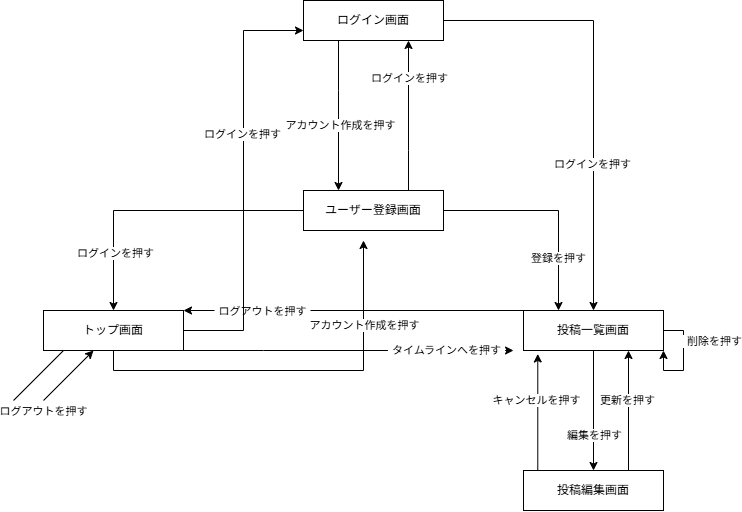

The diagram above was exported from draw.io. Its source (the exported page's mxGraphModel, read from the mxfile embedded in the PNG):
<mxGraphModel dx="1750" dy="602" grid="1" gridSize="10" guides="1" tooltips="1" connect="1" arrows="1" fold="1" page="1" pageScale="1" pageWidth="827" pageHeight="1169" math="0" shadow="0">
  <root>
    <mxCell id="0" />
    <mxCell id="1" parent="0" />
    <mxCell id="XmPwxTJiJQSGmkwhPc-U-11" edge="1" parent="1" source="XmPwxTJiJQSGmkwhPc-U-1" style="edgeStyle=orthogonalEdgeStyle;rounded=0;orthogonalLoop=1;jettySize=auto;html=1;entryX=0.25;entryY=0;entryDx=0;entryDy=0;defaultLabelBackgroundColor=page;labelPadding=0 4;" target="XmPwxTJiJQSGmkwhPc-U-8">
      <mxGeometry relative="1" x="0.1613" as="geometry">
        <Array as="points">
          <mxPoint x="335" y="100" />
          <mxPoint x="335" y="100" />
        </Array>
      </mxGeometry>
    </mxCell>
    <mxCell id="XmPwxTJiJQSGmkwhPc-U-12" connectable="0" parent="XmPwxTJiJQSGmkwhPc-U-11" style="edgeLabel;html=1;align=center;verticalAlign=middle;resizable=0;points=[];inheritText=1;defaultLabelBackgroundColor=page;labelPadding=0 4;" value="アカウント作成を押す" vertex="1">
      <mxGeometry relative="1" x="0.1226" y="1" as="geometry">
        <mxPoint as="offset" />
      </mxGeometry>
    </mxCell>
    <mxCell id="XmPwxTJiJQSGmkwhPc-U-13" edge="1" parent="1" source="XmPwxTJiJQSGmkwhPc-U-1" style="edgeStyle=orthogonalEdgeStyle;rounded=0;orthogonalLoop=1;jettySize=auto;html=1;entryX=0.5;entryY=0;entryDx=0;entryDy=0;defaultLabelBackgroundColor=page;labelPadding=0 4;" target="XmPwxTJiJQSGmkwhPc-U-9">
      <mxGeometry relative="1" as="geometry" />
    </mxCell>
    <mxCell id="XmPwxTJiJQSGmkwhPc-U-14" connectable="0" parent="XmPwxTJiJQSGmkwhPc-U-13" style="edgeLabel;html=1;align=center;verticalAlign=middle;resizable=0;points=[];inheritText=1;defaultLabelBackgroundColor=page;labelPadding=0 4;" value="ログインを押す" vertex="1">
      <mxGeometry relative="1" x="0.3323" y="-2" as="geometry">
        <mxPoint as="offset" />
      </mxGeometry>
    </mxCell>
    <mxCell id="XmPwxTJiJQSGmkwhPc-U-1" parent="1" style="rounded=0;whiteSpace=wrap;html=1;" value="ログイン画面" vertex="1">
      <mxGeometry height="40" width="140" x="300" y="10" as="geometry" />
    </mxCell>
    <mxCell id="XmPwxTJiJQSGmkwhPc-U-21" edge="1" parent="1" source="XmPwxTJiJQSGmkwhPc-U-7" style="edgeStyle=orthogonalEdgeStyle;rounded=0;orthogonalLoop=1;jettySize=auto;html=1;defaultLabelBackgroundColor=page;labelPadding=0 4;entryX=0;entryY=0.75;entryDx=0;entryDy=0;" target="XmPwxTJiJQSGmkwhPc-U-1">
      <mxGeometry relative="1" as="geometry">
        <mxPoint x="10" y="40" as="targetPoint" />
      </mxGeometry>
    </mxCell>
    <mxCell id="XmPwxTJiJQSGmkwhPc-U-22" connectable="0" parent="XmPwxTJiJQSGmkwhPc-U-21" style="edgeLabel;html=1;align=center;verticalAlign=middle;resizable=0;points=[];inheritText=1;defaultLabelBackgroundColor=page;labelPadding=0 4;" value="ログインを押す" vertex="1">
      <mxGeometry relative="1" x="0.2182" y="2" as="geometry">
        <mxPoint as="offset" />
      </mxGeometry>
    </mxCell>
    <mxCell id="XmPwxTJiJQSGmkwhPc-U-23" edge="1" parent="1" source="XmPwxTJiJQSGmkwhPc-U-7" style="edgeStyle=orthogonalEdgeStyle;rounded=0;orthogonalLoop=1;jettySize=auto;html=1;defaultLabelBackgroundColor=page;labelPadding=0 4;exitX=0.5;exitY=1;exitDx=0;exitDy=0;">
      <mxGeometry relative="1" as="geometry">
        <mxPoint x="360" y="250" as="targetPoint" />
      </mxGeometry>
    </mxCell>
    <mxCell id="XmPwxTJiJQSGmkwhPc-U-24" connectable="0" parent="XmPwxTJiJQSGmkwhPc-U-23" style="edgeLabel;html=1;align=center;verticalAlign=middle;resizable=0;points=[];inheritText=1;defaultLabelBackgroundColor=page;labelPadding=0 4;" value="アカウント作成を押す" vertex="1">
      <mxGeometry relative="1" x="0.5773" as="geometry">
        <mxPoint as="offset" />
      </mxGeometry>
    </mxCell>
    <mxCell id="XmPwxTJiJQSGmkwhPc-U-31" edge="1" parent="1" source="XmPwxTJiJQSGmkwhPc-U-7" style="edgeStyle=orthogonalEdgeStyle;rounded=0;orthogonalLoop=1;jettySize=auto;html=1;defaultLabelBackgroundColor=page;labelPadding=0 4;">
      <mxGeometry relative="1" as="geometry">
        <Array as="points">
          <mxPoint x="260" y="360" />
          <mxPoint x="260" y="360" />
        </Array>
        <mxPoint x="510" y="360" as="targetPoint" />
      </mxGeometry>
    </mxCell>
    <mxCell id="XmPwxTJiJQSGmkwhPc-U-32" connectable="0" parent="XmPwxTJiJQSGmkwhPc-U-31" style="edgeLabel;html=1;align=center;verticalAlign=middle;resizable=0;points=[];inheritText=1;defaultLabelBackgroundColor=page;labelPadding=0 4;" value="タイムラインへを押す" vertex="1">
      <mxGeometry relative="1" x="0.5879" y="1" as="geometry">
        <mxPoint as="offset" />
      </mxGeometry>
    </mxCell>
    <mxCell id="XmPwxTJiJQSGmkwhPc-U-7" parent="1" style="rounded=0;whiteSpace=wrap;html=1;" value="トップ画面" vertex="1">
      <mxGeometry height="40" width="140" x="40" y="320" as="geometry" />
    </mxCell>
    <mxCell id="XmPwxTJiJQSGmkwhPc-U-15" edge="1" parent="1" source="XmPwxTJiJQSGmkwhPc-U-8" style="edgeStyle=orthogonalEdgeStyle;rounded=0;orthogonalLoop=1;jettySize=auto;html=1;entryX=0.5;entryY=0;entryDx=0;entryDy=0;defaultLabelBackgroundColor=page;labelPadding=0 4;" target="XmPwxTJiJQSGmkwhPc-U-7">
      <mxGeometry relative="1" as="geometry" />
    </mxCell>
    <mxCell id="XmPwxTJiJQSGmkwhPc-U-17" connectable="0" parent="XmPwxTJiJQSGmkwhPc-U-15" style="edgeLabel;html=1;align=center;verticalAlign=middle;resizable=0;points=[];inheritText=1;defaultLabelBackgroundColor=page;labelPadding=0 4;" value="ログインを押す" vertex="1">
      <mxGeometry relative="1" x="0.6018" y="1" as="geometry">
        <mxPoint as="offset" />
      </mxGeometry>
    </mxCell>
    <mxCell id="XmPwxTJiJQSGmkwhPc-U-18" edge="1" parent="1" source="XmPwxTJiJQSGmkwhPc-U-8" style="edgeStyle=orthogonalEdgeStyle;rounded=0;orthogonalLoop=1;jettySize=auto;html=1;entryX=0.25;entryY=0;entryDx=0;entryDy=0;defaultLabelBackgroundColor=page;labelPadding=0 4;" target="XmPwxTJiJQSGmkwhPc-U-9">
      <mxGeometry relative="1" as="geometry" />
    </mxCell>
    <mxCell id="XmPwxTJiJQSGmkwhPc-U-19" connectable="0" parent="XmPwxTJiJQSGmkwhPc-U-18" style="edgeLabel;html=1;align=center;verticalAlign=middle;resizable=0;points=[];inheritText=1;defaultLabelBackgroundColor=page;labelPadding=0 4;" value="登録を押す" vertex="1">
      <mxGeometry relative="1" x="0.5077" y="-1" as="geometry">
        <mxPoint as="offset" />
      </mxGeometry>
    </mxCell>
    <mxCell id="XmPwxTJiJQSGmkwhPc-U-33" edge="1" parent="1" source="XmPwxTJiJQSGmkwhPc-U-8" style="edgeStyle=orthogonalEdgeStyle;rounded=0;orthogonalLoop=1;jettySize=auto;html=1;entryX=0.75;entryY=1;entryDx=0;entryDy=0;defaultLabelBackgroundColor=page;labelPadding=0 4;" target="XmPwxTJiJQSGmkwhPc-U-1">
      <mxGeometry relative="1" as="geometry">
        <Array as="points">
          <mxPoint x="405" y="160" />
          <mxPoint x="405" y="160" />
        </Array>
      </mxGeometry>
    </mxCell>
    <mxCell id="XmPwxTJiJQSGmkwhPc-U-34" connectable="0" parent="XmPwxTJiJQSGmkwhPc-U-33" style="edgeLabel;html=1;align=center;verticalAlign=middle;resizable=0;points=[];inheritText=1;defaultLabelBackgroundColor=page;labelPadding=0 4;" value="ログインを押す" vertex="1">
      <mxGeometry relative="1" x="0.4992" as="geometry">
        <mxPoint as="offset" />
      </mxGeometry>
    </mxCell>
    <mxCell id="XmPwxTJiJQSGmkwhPc-U-8" parent="1" style="rounded=0;whiteSpace=wrap;html=1;" value="ユーザー登録画面" vertex="1">
      <mxGeometry height="40" width="140" x="300" y="200" as="geometry" />
    </mxCell>
    <mxCell id="XmPwxTJiJQSGmkwhPc-U-35" edge="1" parent="1" style="edgeStyle=orthogonalEdgeStyle;rounded=0;orthogonalLoop=1;jettySize=auto;html=1;defaultLabelBackgroundColor=page;labelPadding=0 4;entryX=1;entryY=0.5;entryDx=0;entryDy=0;">
      <mxGeometry relative="1" as="geometry">
        <mxPoint x="520" y="320.0000000000001" as="sourcePoint" />
        <mxPoint x="180" y="320.0000000000001" as="targetPoint" />
      </mxGeometry>
    </mxCell>
    <mxCell id="XmPwxTJiJQSGmkwhPc-U-36" connectable="0" parent="XmPwxTJiJQSGmkwhPc-U-35" style="edgeLabel;html=1;align=center;verticalAlign=middle;resizable=0;points=[];inheritText=1;defaultLabelBackgroundColor=page;labelPadding=0 4;" value="ログアウトを押す" vertex="1">
      <mxGeometry relative="1" x="0.5433" as="geometry">
        <mxPoint as="offset" />
      </mxGeometry>
    </mxCell>
    <mxCell id="XmPwxTJiJQSGmkwhPc-U-37" edge="1" parent="1" source="XmPwxTJiJQSGmkwhPc-U-9" style="edgeStyle=orthogonalEdgeStyle;rounded=0;orthogonalLoop=1;jettySize=auto;html=1;entryX=0.5;entryY=0;entryDx=0;entryDy=0;defaultLabelBackgroundColor=page;labelPadding=0 4;" target="XmPwxTJiJQSGmkwhPc-U-10">
      <mxGeometry relative="1" as="geometry" />
    </mxCell>
    <mxCell id="XmPwxTJiJQSGmkwhPc-U-38" connectable="0" parent="XmPwxTJiJQSGmkwhPc-U-37" style="edgeLabel;html=1;align=center;verticalAlign=middle;resizable=0;points=[];inheritText=1;defaultLabelBackgroundColor=page;labelPadding=0 4;" value="編集を押す" vertex="1">
      <mxGeometry relative="1" x="0.3964" as="geometry">
        <mxPoint as="offset" />
      </mxGeometry>
    </mxCell>
    <mxCell id="XmPwxTJiJQSGmkwhPc-U-39" edge="1" parent="1" source="XmPwxTJiJQSGmkwhPc-U-9" style="edgeStyle=orthogonalEdgeStyle;rounded=0;orthogonalLoop=1;jettySize=auto;html=1;defaultLabelBackgroundColor=page;labelPadding=0 4;entryX=1;entryY=1;entryDx=0;entryDy=0;innerLoopWaypoints=1;" target="XmPwxTJiJQSGmkwhPc-U-9">
      <mxGeometry relative="1" x="-0.5" as="geometry">
        <Array as="points">
          <mxPoint x="680" y="340" />
          <mxPoint x="680" y="380" />
          <mxPoint x="660" y="380" />
        </Array>
        <mxPoint x="670" y="360" as="targetPoint" />
      </mxGeometry>
    </mxCell>
    <mxCell id="XmPwxTJiJQSGmkwhPc-U-40" connectable="0" parent="XmPwxTJiJQSGmkwhPc-U-39" style="edgeLabel;html=1;align=center;verticalAlign=middle;resizable=0;points=[];inheritText=1;defaultLabelBackgroundColor=page;labelPadding=0 4;" value="削除を押す" vertex="1">
      <mxGeometry relative="1" x="-0.48" y="1" as="geometry">
        <mxPoint x="29" y="4" as="offset" />
      </mxGeometry>
    </mxCell>
    <mxCell id="XmPwxTJiJQSGmkwhPc-U-9" parent="1" style="rounded=0;whiteSpace=wrap;html=1;" value="投稿一覧画面" vertex="1">
      <mxGeometry height="40" width="140" x="520" y="320" as="geometry" />
    </mxCell>
    <mxCell id="XmPwxTJiJQSGmkwhPc-U-41" edge="1" parent="1" source="XmPwxTJiJQSGmkwhPc-U-10" style="edgeStyle=orthogonalEdgeStyle;rounded=0;orthogonalLoop=1;jettySize=auto;html=1;entryX=0.75;entryY=1;entryDx=0;entryDy=0;defaultLabelBackgroundColor=page;labelPadding=0 4;" target="XmPwxTJiJQSGmkwhPc-U-9">
      <mxGeometry relative="1" as="geometry">
        <Array as="points">
          <mxPoint x="640" y="480" />
          <mxPoint x="640" y="480" />
        </Array>
      </mxGeometry>
    </mxCell>
    <mxCell id="XmPwxTJiJQSGmkwhPc-U-42" connectable="0" parent="XmPwxTJiJQSGmkwhPc-U-41" style="edgeLabel;html=1;align=center;verticalAlign=middle;resizable=0;points=[];inheritText=1;defaultLabelBackgroundColor=page;labelPadding=0 4;" value="更新を押す" vertex="1">
      <mxGeometry relative="1" x="0.1659" y="2" as="geometry">
        <mxPoint as="offset" />
      </mxGeometry>
    </mxCell>
    <mxCell id="XmPwxTJiJQSGmkwhPc-U-10" parent="1" style="rounded=0;whiteSpace=wrap;html=1;" value="投稿編集画面" vertex="1">
      <mxGeometry height="40" width="140" x="520" y="480" as="geometry" />
    </mxCell>
    <mxCell id="XmPwxTJiJQSGmkwhPc-U-28" edge="1" parent="1" style="endArrow=none;html=1;rounded=0;defaultLabelBackgroundColor=page;labelPadding=0 4;" value="">
      <mxGeometry height="50" relative="1" width="50" as="geometry">
        <mxPoint x="10" y="410" as="sourcePoint" />
        <mxPoint x="60" y="360" as="targetPoint" />
      </mxGeometry>
    </mxCell>
    <mxCell id="XmPwxTJiJQSGmkwhPc-U-30" connectable="0" parent="XmPwxTJiJQSGmkwhPc-U-28" style="edgeLabel;html=1;align=center;verticalAlign=middle;resizable=0;points=[];inheritText=1;defaultLabelBackgroundColor=page;labelPadding=0 4;" value="ログアウトを押す" vertex="1">
      <mxGeometry relative="1" x="-0.5043" y="-3" as="geometry">
        <mxPoint x="15" y="21" as="offset" />
      </mxGeometry>
    </mxCell>
    <mxCell id="XmPwxTJiJQSGmkwhPc-U-29" edge="1" parent="1" style="endArrow=classic;html=1;rounded=0;defaultLabelBackgroundColor=page;labelPadding=0 4;" value="">
      <mxGeometry height="50" relative="1" width="50" as="geometry">
        <mxPoint x="40" y="410" as="sourcePoint" />
        <mxPoint x="90" y="360" as="targetPoint" />
      </mxGeometry>
    </mxCell>
    <mxCell id="XmPwxTJiJQSGmkwhPc-U-43" edge="1" parent="1" source="XmPwxTJiJQSGmkwhPc-U-10" style="edgeStyle=orthogonalEdgeStyle;rounded=0;orthogonalLoop=1;jettySize=auto;html=1;entryX=0.102;entryY=1.087;entryDx=0;entryDy=0;entryPerimeter=0;defaultLabelBackgroundColor=page;labelPadding=0 4;" target="XmPwxTJiJQSGmkwhPc-U-9">
      <mxGeometry relative="1" as="geometry">
        <Array as="points">
          <mxPoint x="550" y="480" />
          <mxPoint x="550" y="480" />
        </Array>
      </mxGeometry>
    </mxCell>
    <mxCell id="XmPwxTJiJQSGmkwhPc-U-44" connectable="0" parent="XmPwxTJiJQSGmkwhPc-U-43" style="edgeLabel;html=1;align=center;verticalAlign=middle;resizable=0;points=[];inheritText=1;defaultLabelBackgroundColor=page;labelPadding=0 4;" value="キャンセルを押す" vertex="1">
      <mxGeometry relative="1" x="0.2007" y="2" as="geometry">
        <mxPoint as="offset" />
      </mxGeometry>
    </mxCell>
  </root>
</mxGraphModel>